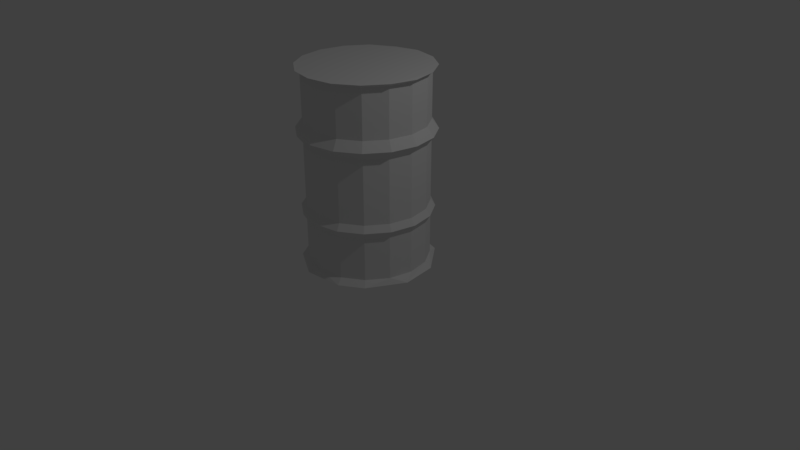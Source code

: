 # Source: barrel.blend  (saved by Blender 2.78.0; exported with 4.5.12 LTS)
import bpy
from mathutils import Matrix  # noqa: F401  (used for matrix-valued properties, if any)

bpy.ops.wm.read_factory_settings(use_empty=True)
scene = bpy.context.scene
scene.name = 'Scene'

# ---- collections
col_collection_1 = bpy.data.collections.new('Collection 1'); scene.collection.children.link(col_collection_1)

# ---- materials (node trees are filled in below, after node groups)
mat_barrel = bpy.data.materials.new('barrel')
mat_barrel.alpha_threshold = 0.0
mat_barrel.use_transparent_shadow = False
mat_barrel.roughness = 0.5

# ---- material node trees

# ---- world
world_world = bpy.data.worlds.new('World'); scene.world = world_world
world_world.color = (0.05088, 0.05088, 0.05088)
world_world.use_sun_shadow = False
world_world.sun_shadow_jitter_overblur = 0.0
world_world.cycles.sampling_method = 'MANUAL'

# ---- cameras
cam_camera = bpy.data.cameras.new('Camera')
cam_camera.clip_end = 100.0
cam_camera.lens = 35.0
cam_camera.sensor_width = 32.0
cam_camera.sensor_height = 18.0
cam_camera.ortho_scale = 7.314
cam_camera.dof.focus_distance = 0.0
cam_camera.dof.aperture_fstop = 128.0

# ---- lights
light_lamp = bpy.data.lights.new('Lamp', 'POINT')
light_lamp.transmission_factor = 0.0
light_lamp.cutoff_distance = 30.0
light_lamp.energy = 100.0
light_lamp.shadow_buffer_clip_start = 1.001
light_lamp.shadow_soft_size = 0.1
light_lamp.shadow_maximum_resolution = 0.006
light_lamp.use_absolute_resolution = True

# ---- meshes
me_cylinder_002 = bpy.data.meshes.new('Cylinder.002')
me_cylinder_002.from_pydata([(7.311e-09, 0.6992, -0.8908), (0.3723, 0.6037, -0.8898), (0.2609, 0.6421, 0.8398), (0.4902, 0.4902, 0.8411), (0.646, 0.2676, -0.8908), (0.7002, -0.113, -0.8898), (0.6418, 0.2583, 0.8418), (0.6387, -0.2646, 0.8408), (0.4944, -0.4944, -0.8908), (0.4902, -0.4902, 0.8411), (0.2676, -0.646, -0.8908), (0.2609, -0.6421, 0.8398), (-0.1377, -0.692, -0.8903), (-0.005287, -0.6924, 0.8408), (-0.2695, -0.6386, 0.8398), (-0.4944, -0.4944, -0.8908), (-0.4933, -0.4849, 0.8419), (-0.646, -0.2676, -0.8908), (-0.6387, -0.2646, 0.8408), (-0.6919, 0.1376, -0.8902), (-0.6939, 7.543e-08, 0.84), (-0.6387, 0.2646, 0.8408), (-0.4944, 0.4944, -0.8908), (-0.4933, 0.4855, 0.8412), (-0.2676, 0.646, -0.8908), (1.263e-08, 0.6347, -0.8433), (1.263e-08, 0.6347, 0.2272), (6.727e-09, 0.7063, 0.3031), (1.263e-08, 0.6347, 0.3853), (-0.001022, 0.6366, 0.8089), (0.2429, 0.5864, 0.3853), (0.2703, 0.6525, 0.3031), (0.2429, 0.5864, 0.2272), (0.2429, 0.5864, -0.8433), (0.4488, 0.4488, 0.3853), (0.4994, 0.4994, 0.3031), (0.4488, 0.4488, 0.2272), (0.4488, 0.4488, -0.8433), (0.5864, 0.2429, 0.3853), (0.6525, 0.2703, 0.3031), (0.5864, 0.2429, 0.2272), (0.5864, 0.2429, -0.8433), (0.6942, -0.003491, 0.8379), (0.6347, -2.398e-08, 0.3853), (0.7063, -2.846e-08, 0.3031), (0.6347, -2.398e-08, 0.2272), (0.6347, -2.398e-08, -0.8433), (0.5864, -0.2429, 0.3853), (0.6525, -0.2703, 0.3031), (0.5864, -0.2429, 0.2272), (0.5864, -0.2429, -0.8433), (0.4488, -0.4488, 0.3853), (0.4994, -0.4994, 0.3031), (0.4488, -0.4488, 0.2272), (0.4488, -0.4488, -0.8433), (0.2429, -0.5864, 0.3853), (0.2703, -0.6525, 0.3031), (0.2429, -0.5864, 0.2272), (0.2429, -0.5864, -0.8433), (1.085e-07, -0.6347, 0.3853), (1.134e-07, -0.7063, 0.3031), (1.085e-07, -0.6347, 0.2272), (1.085e-07, -0.6347, -0.8433), (-0.2429, -0.5864, 0.3853), (-0.2703, -0.6525, 0.3031), (-0.2429, -0.5864, 0.2272), (-0.2429, -0.5864, -0.8433), (-0.4488, -0.4488, 0.3853), (-0.4994, -0.4994, 0.3031), (-0.4488, -0.4488, 0.2272), (-0.4488, -0.4488, -0.8433), (-0.5864, -0.2429, 0.3853), (-0.6525, -0.2703, 0.3031), (-0.5864, -0.2429, 0.2272), (-0.5864, -0.2429, -0.8433), (-0.6347, 1.133e-08, 0.3853), (-0.7063, 1.084e-08, 0.3031), (-0.6347, 1.133e-08, 0.2272), (-0.6347, 1.133e-08, -0.8433), (-0.5864, 0.2429, 0.3853), (-0.6525, 0.2703, 0.3031), (-0.5864, 0.2429, 0.2272), (-0.5864, 0.2429, -0.8433), (-0.4488, 0.4488, 0.3853), (-0.4994, 0.4994, 0.3031), (-0.4488, 0.4488, 0.2272), (-0.4488, 0.4488, -0.8433), (-0.2666, 0.6425, 0.8363), (-0.2429, 0.5864, 0.3853), (-0.2703, 0.6525, 0.3031), (-0.2429, 0.5864, 0.2272), (-0.2429, 0.5864, -0.8433), (-0.001042, 0.6899, 0.8428), (0.2426, 0.5886, 0.8088), (0.4494, 0.4509, 0.8087), (0.5878, 0.2445, 0.8089), (0.6366, 0.0009856, 0.8089), (0.5886, -0.2427, 0.8089), (0.4509, -0.4494, 0.8087), (0.2445, -0.5878, 0.8089), (0.0009858, -0.6366, 0.8089), (-0.2427, -0.5885, 0.8089), (-0.4495, -0.4509, 0.8089), (-0.5878, -0.2446, 0.8089), (-0.6366, -0.001041, 0.8087), (-0.5886, 0.2427, 0.8089), (-0.4509, 0.4494, 0.8088), (-0.2446, 0.5877, 0.8087), (0.2429, 0.5864, -0.34), (0.4488, 0.4488, -0.34), (0.5864, 0.2429, -0.34), (0.6347, -2.398e-08, -0.34), (0.5864, -0.2429, -0.34), (0.4488, -0.4488, -0.34), (0.2429, -0.5864, -0.34), (1.085e-07, -0.6347, -0.34), (-0.2429, -0.5864, -0.34), (-0.4488, -0.4488, -0.34), (-0.5864, -0.2429, -0.34), (-0.6347, 1.133e-08, -0.34), (-0.5864, 0.2429, -0.34), (-0.4488, 0.4488, -0.34), (-0.2429, 0.5864, -0.34), (1.263e-08, 0.6347, -0.34), (0.2612, 0.6306, -0.397), (0.2429, 0.5864, -0.4645), (0.4826, 0.4826, -0.397), (0.4488, 0.4488, -0.4645), (0.6306, 0.2612, -0.397), (0.5864, 0.2429, -0.4645), (0.6825, -2.478e-08, -0.397), (0.6347, -2.398e-08, -0.4645), (0.6306, -0.2612, -0.397), (0.5864, -0.2429, -0.4645), (0.4826, -0.4826, -0.397), (0.4488, -0.4488, -0.4645), (0.2612, -0.6306, -0.397), (0.2429, -0.5864, -0.4645), (1.134e-07, -0.6825, -0.397), (1.085e-07, -0.6347, -0.4645), (-0.2612, -0.6306, -0.397), (-0.2429, -0.5864, -0.4645), (-0.4826, -0.4826, -0.397), (-0.4488, -0.4488, -0.4645), (-0.6306, -0.2612, -0.397), (-0.5864, -0.2429, -0.4645), (-0.6825, 1.32e-08, -0.397), (-0.6347, 1.133e-08, -0.4645), (-0.6306, 0.2612, -0.397), (-0.5864, 0.2429, -0.4645), (-0.4826, 0.4826, -0.397), (-0.4488, 0.4488, -0.4645), (-0.2612, 0.6306, -0.397), (-0.2429, 0.5864, -0.4645), (1.263e-08, 0.6347, -0.4645), (1.038e-08, 0.6825, -0.397)], [], [(42, 6, 7), (16, 14, 13, 11, 9, 7, 6, 3, 2, 92, 23, 21, 20, 18), (23, 92, 87), (0, 24, 91, 25), (8, 10, 12, 15, 17, 19, 22, 24, 0, 1, 4, 5), (123, 122, 90, 26), (27, 26, 90, 89), (27, 89, 88, 28), (28, 88, 107, 29), (24, 22, 86, 91), (122, 121, 85, 90), (90, 85, 84, 89), (89, 84, 83, 88), (88, 83, 106, 107), (22, 19, 82, 86), (121, 120, 81, 85), (85, 81, 80, 84), (84, 80, 79, 83), (83, 79, 105, 106), (120, 119, 77, 81), (78, 82, 19), (81, 77, 76, 80), (80, 76, 75, 79), (79, 75, 104, 105), (78, 19, 17, 74), (119, 118, 73, 77), (77, 73, 72, 76), (75, 76, 72, 71), (75, 71, 103, 104), (74, 17, 15, 70), (118, 117, 69, 73), (73, 69, 68, 72), (72, 68, 67, 71), (71, 67, 102, 103), (15, 12, 66, 70), (117, 116, 65, 69), (69, 65, 64, 68), (67, 68, 64, 63), (67, 63, 101, 102), (116, 115, 61, 65), (62, 66, 12), (65, 61, 60, 64), (64, 60, 59, 63), (63, 59, 100, 101), (62, 12, 10, 58), (115, 114, 57, 61), (61, 57, 56, 60), (60, 56, 55, 59), (59, 55, 99, 100), (10, 8, 54, 58), (114, 113, 53, 57), (57, 53, 52, 56), (55, 56, 52, 51), (55, 51, 98, 99), (8, 5, 50, 54), (113, 112, 49, 53), (53, 49, 48, 52), (52, 48, 47, 51), (51, 47, 97, 98), (112, 111, 45, 49), (46, 50, 5), (49, 45, 44, 48), (48, 44, 43, 47), (47, 43, 96, 97), (5, 4, 41, 46), (111, 110, 40, 45), (45, 40, 39, 44), (43, 44, 39, 38), (43, 38, 95, 96), (4, 1, 37, 41), (110, 109, 36, 40), (39, 40, 36, 35), (39, 35, 34, 38), (38, 34, 94, 95), (109, 108, 32, 36), (33, 37, 1), (36, 32, 31, 35), (35, 31, 30, 34), (34, 30, 93, 94), (1, 0, 25, 33), (31, 32, 26, 27), (31, 27, 28, 30), (30, 28, 29, 93), (2, 93, 29, 92), (3, 94, 93, 2), (95, 94, 3, 6), (96, 95, 6, 42), (97, 96, 42, 7), (9, 98, 97, 7), (99, 98, 9, 11), (100, 99, 11, 13), (101, 100, 13, 14), (102, 101, 14, 16), (103, 102, 16, 18), (20, 104, 103, 18), (105, 104, 20, 21), (23, 106, 105, 21), (87, 107, 106, 23), (29, 107, 87, 92), (152, 150, 121, 122), (150, 148, 120, 121), (148, 146, 119, 120), (146, 144, 118, 119), (144, 142, 117, 118), (142, 140, 116, 117), (140, 138, 115, 116), (138, 136, 114, 115), (114, 136, 134, 113), (134, 132, 112, 113), (132, 130, 111, 112), (111, 130, 128, 110), (110, 128, 126, 109), (126, 124, 108, 109), (124, 155, 123, 108), (155, 152, 122, 123), (25, 91, 153, 154), (155, 154, 153, 152), (125, 33, 25, 154), (124, 125, 154, 155), (37, 33, 125, 127), (127, 125, 124, 126), (41, 37, 127, 129), (129, 127, 126, 128), (46, 41, 129, 131), (131, 129, 128, 130), (50, 46, 131, 133), (132, 133, 131, 130), (54, 50, 133, 135), (134, 135, 133, 132), (58, 54, 135, 137), (137, 135, 134, 136), (62, 58, 137, 139), (139, 137, 136, 138), (66, 62, 139, 141), (141, 139, 138, 140), (70, 66, 141, 143), (143, 141, 140, 142), (74, 70, 143, 145), (145, 143, 142, 144), (78, 74, 145, 147), (147, 145, 144, 146), (82, 78, 147, 149), (149, 147, 146, 148), (86, 82, 149, 151), (151, 149, 148, 150), (91, 86, 151, 153), (152, 153, 151, 150), (108, 123, 26, 32)])
_uv = me_cylinder_002.uv_layers.new(name='UVMap')
_uv.uv.foreach_set('vector', [0.6917, 0.5142, 0.6421, 0.5544, 0.7173, 0.4615, 0.4996, 0.2907, 0.5712, 0.2896, 0.6373, 0.3108, 0.6888, 0.3507, 0.7173, 0.4043, 0.7173, 0.4615, 0.6421, 0.5544, 0.575, 0.5778, 0.5024, 0.578, 0.4376, 0.556, 0.3587, 0.4625, 0.3587, 0.4065, 0.3849, 0.3532, 0.4355, 0.3128, 0.3587, 0.4625, 0.4376, 0.556, 0.3859, 0.5167, 0.5174, 0.0, 0.5891, 0.004803, 0.5848, 0.01791, 0.5196, 0.01355, 0.2925, 0.2631, 0.2285, 0.2896, 0.1207, 0.2896, 0.03301, 0.2394, 0.0, 0.1881, 4.166e-05, 0.1017, 0.0625, 0.03128, 0.1266, 0.004802, 0.1984, 0.0, 0.2932, 0.02901, 0.355, 0.1063, 0.3579, 0.1877, 0.8342, 0.7548, 0.8996, 0.7557, 0.8967, 0.8759, 0.8313, 0.8749, 0.8273, 0.891, 0.8313, 0.8749, 0.8967, 0.8759, 0.9, 0.8921, 0.8273, 0.891, 0.9, 0.8921, 0.896, 0.9094, 0.8306, 0.9084, 0.8306, 0.9084, 0.896, 0.9094, 0.8942, 0.9991, 0.8286, 0.9981, 0.5891, 0.004803, 0.6532, 0.03128, 0.6429, 0.04195, 0.5848, 0.01791, 0.8996, 0.7557, 0.96, 0.7566, 0.9572, 0.8768, 0.8967, 0.8759, 0.8967, 0.8759, 0.9572, 0.8768, 0.9673, 0.893, 0.9, 0.8921, 0.9, 0.8921, 0.9673, 0.893, 0.9564, 0.9103, 0.896, 0.9094, 0.896, 0.9094, 0.9564, 0.9103, 0.9548, 1.0, 0.8942, 0.9991, 0.6532, 0.03128, 0.7156, 0.1017, 0.6852, 0.082, 0.6429, 0.04195, 0.2427, 0.8214, 0.1823, 0.8223, 0.1795, 0.7021, 0.2399, 0.7013, 0.2399, 0.7013, 0.1795, 0.7021, 0.1828, 0.686, 0.25, 0.685, 0.25, 0.685, 0.1828, 0.686, 0.1787, 0.6686, 0.2391, 0.6678, 0.2391, 0.6678, 0.1787, 0.6686, 0.1764, 0.5789, 0.237, 0.578, 0.1823, 0.8223, 0.1169, 0.8233, 0.1141, 0.7031, 0.1795, 0.7021, 0.7051, 0.132, 0.6852, 0.082, 0.7156, 0.1017, 0.1795, 0.7021, 0.1141, 0.7031, 0.11, 0.6871, 0.1828, 0.686, 0.1828, 0.686, 0.11, 0.6871, 0.1133, 0.6696, 0.1787, 0.6686, 0.1787, 0.6686, 0.1133, 0.6696, 0.1108, 0.5799, 0.1764, 0.5789, 0.7051, 0.132, 0.7156, 0.1017, 0.7157, 0.1881, 0.6996, 0.1843, 0.1169, 0.8233, 0.05647, 0.8242, 0.05365, 0.7041, 0.1141, 0.7031, 0.7593, 0.008419, 0.7342, 0.0569, 0.7157, 0.05394, 0.7435, 0.0, 0.1133, 0.6696, 0.11, 0.6871, 0.04277, 0.6881, 0.05286, 0.6706, 0.1133, 0.6696, 0.05286, 0.6706, 0.05025, 0.5808, 0.1108, 0.5799, 0.6996, 0.1843, 0.7157, 0.1881, 0.6827, 0.2394, 0.6697, 0.2309, 0.05647, 0.8242, 0.01021, 0.825, 0.007391, 0.7048, 0.05365, 0.7041, 0.7342, 0.0569, 0.7342, 0.1094, 0.7157, 0.1123, 0.7157, 0.05394, 0.6717, 0.6364, 0.6717, 0.578, 0.6897, 0.5812, 0.6897, 0.6337, 0.3587, 0.852, 0.4048, 0.8497, 0.4119, 0.9393, 0.3655, 0.9416, 0.6827, 0.2394, 0.595, 0.2896, 0.6198, 0.2648, 0.6697, 0.2309, 0.3927, 0.6964, 0.453, 0.6933, 0.4625, 0.8132, 0.4022, 0.8163, 0.7342, 0.1094, 0.7593, 0.1578, 0.7435, 0.1663, 0.7157, 0.1123, 0.4048, 0.8497, 0.393, 0.8329, 0.4601, 0.8295, 0.4652, 0.8467, 0.4048, 0.8497, 0.4652, 0.8467, 0.4724, 0.9362, 0.4119, 0.9393, 0.453, 0.6933, 0.5183, 0.69, 0.5278, 0.8099, 0.4625, 0.8132, 0.5575, 0.2808, 0.6198, 0.2648, 0.595, 0.2896, 0.4625, 0.8132, 0.5278, 0.8099, 0.5327, 0.8258, 0.4601, 0.8295, 0.4601, 0.8295, 0.5327, 0.8258, 0.5304, 0.8433, 0.4652, 0.8467, 0.4652, 0.8467, 0.5304, 0.8433, 0.5379, 0.9329, 0.4724, 0.9362, 0.5575, 0.2808, 0.595, 0.2896, 0.4873, 0.2896, 0.4923, 0.2764, 0.5183, 0.69, 0.5786, 0.6869, 0.5881, 0.8068, 0.5278, 0.8099, 0.5278, 0.8099, 0.5881, 0.8068, 0.5998, 0.8223, 0.5327, 0.8258, 0.5327, 0.8258, 0.5998, 0.8223, 0.5907, 0.8402, 0.5304, 0.8433, 0.5304, 0.8433, 0.5907, 0.8402, 0.5984, 0.9298, 0.5379, 0.9329, 0.4873, 0.2896, 0.4233, 0.2631, 0.4342, 0.2524, 0.4923, 0.2764, 0.5786, 0.6869, 0.6247, 0.6844, 0.6343, 0.8044, 0.5881, 0.8068, 0.6717, 0.581, 0.6717, 0.6335, 0.6531, 0.6364, 0.6531, 0.578, 0.6343, 0.5806, 0.6531, 0.578, 0.6531, 0.6364, 0.6343, 0.6331, 0.7173, 0.5567, 0.7635, 0.5556, 0.767, 0.6453, 0.7205, 0.6464, 0.4233, 0.2631, 0.3579, 0.1877, 0.392, 0.2123, 0.4342, 0.2524, 0.7575, 0.402, 0.8179, 0.4006, 0.8226, 0.5207, 0.7622, 0.5222, 0.7622, 0.5222, 0.8226, 0.5207, 0.8196, 0.5369, 0.7523, 0.5385, 0.7523, 0.5385, 0.8196, 0.5369, 0.8239, 0.5541, 0.7635, 0.5556, 0.7635, 0.5556, 0.8239, 0.5541, 0.8276, 0.6439, 0.767, 0.6453, 0.8179, 0.4006, 0.8833, 0.3989, 0.888, 0.519, 0.8226, 0.5207, 0.372, 0.1624, 0.392, 0.2123, 0.3579, 0.1877, 0.8226, 0.5207, 0.888, 0.519, 0.8923, 0.535, 0.8196, 0.5369, 0.8196, 0.5369, 0.8923, 0.535, 0.8893, 0.5525, 0.8239, 0.5541, 0.8239, 0.5541, 0.8893, 0.5525, 0.8931, 0.6422, 0.8276, 0.6439, 0.3579, 0.1877, 0.3608, 0.1063, 0.3775, 0.1101, 0.372, 0.1624, 0.8833, 0.3989, 0.9437, 0.3974, 0.9484, 0.5175, 0.888, 0.519, 0.888, 0.519, 0.9484, 0.5175, 0.9595, 0.5333, 0.8923, 0.535, 0.8893, 0.5525, 0.8923, 0.535, 0.9595, 0.5333, 0.9497, 0.551, 0.8893, 0.5525, 0.9497, 0.551, 0.9537, 0.6407, 0.8931, 0.6422, 0.3608, 0.1063, 0.4225, 0.02901, 0.4074, 0.06342, 0.3775, 0.1101, 0.9437, 0.3974, 0.99, 0.3962, 0.9946, 0.5163, 0.9484, 0.5175, 0.7619, 0.1663, 0.7794, 0.1721, 0.7666, 0.2235, 0.7477, 0.2235, 0.7299, 0.2808, 0.7157, 0.2235, 0.735, 0.2232, 0.7477, 0.2747, 0.9497, 0.551, 0.9959, 0.5498, 1.0, 0.6394, 0.9537, 0.6407, 0.7275, 0.7531, 0.7737, 0.7538, 0.7709, 0.874, 0.7247, 0.8732, 0.4573, 0.02953, 0.4074, 0.06342, 0.4225, 0.02901, 0.7666, 0.2235, 0.7794, 0.275, 0.7619, 0.2808, 0.7477, 0.2235, 0.7157, 0.2235, 0.7299, 0.1663, 0.7477, 0.1718, 0.735, 0.2232, 0.7239, 0.9067, 0.7701, 0.9074, 0.768, 0.9972, 0.7215, 0.9964, 0.4225, 0.02901, 0.5174, 0.0, 0.5196, 0.01355, 0.4573, 0.02953, 0.76, 0.8899, 0.7709, 0.874, 0.8313, 0.8749, 0.8273, 0.891, 0.76, 0.8899, 0.8273, 0.891, 0.8306, 0.9084, 0.7701, 0.9074, 0.7701, 0.9074, 0.8306, 0.9084, 0.8286, 0.9981, 0.768, 0.9972, 0.215, 0.578, 0.2113, 0.5664, 0.272, 0.5466, 0.2797, 0.556, 0.1424, 0.5779, 0.1456, 0.5662, 0.2113, 0.5664, 0.215, 0.578, 0.08515, 0.5457, 0.1456, 0.5662, 0.1424, 0.5779, 0.07523, 0.5545, 0.03902, 0.5083, 0.08515, 0.5457, 0.07523, 0.5545, 0.02566, 0.5142, 0.01425, 0.4596, 0.03902, 0.5083, 0.02566, 0.5142, 1.795e-06, 0.4616, 0.0, 0.4043, 0.01461, 0.407, 0.01425, 0.4596, 1.795e-06, 0.4616, 0.04005, 0.3585, 0.01461, 0.407, 0.0, 0.4043, 0.02855, 0.3507, 0.0867, 0.3214, 0.04005, 0.3585, 0.02855, 0.3507, 0.07998, 0.3108, 0.1475, 0.3016, 0.0867, 0.3214, 0.07998, 0.3108, 0.1461, 0.2896, 0.2131, 0.3019, 0.1475, 0.3016, 0.1461, 0.2896, 0.2178, 0.2907, 0.2735, 0.3223, 0.2131, 0.3019, 0.2178, 0.2907, 0.2819, 0.3128, 0.3325, 0.3532, 0.3197, 0.3597, 0.2735, 0.3223, 0.2819, 0.3128, 0.3444, 0.4084, 0.3197, 0.3597, 0.3325, 0.3532, 0.3587, 0.4064, 0.3587, 0.4625, 0.3441, 0.461, 0.3444, 0.4084, 0.3587, 0.4064, 0.3315, 0.5167, 0.3186, 0.5096, 0.3441, 0.461, 0.3587, 0.4625, 0.272, 0.5466, 0.3186, 0.5096, 0.3315, 0.5167, 0.2797, 0.556, 0.9023, 0.7437, 0.9673, 0.7447, 0.96, 0.7566, 0.8996, 0.7557, 0.25, 0.8334, 0.185, 0.8343, 0.1823, 0.8223, 0.2427, 0.8214, 0.185, 0.8343, 0.1147, 0.8354, 0.1169, 0.8233, 0.1823, 0.8223, 0.1147, 0.8354, 0.04974, 0.8364, 0.05647, 0.8242, 0.1169, 0.8233, 0.7144, 0.578, 0.7144, 0.6344, 0.7023, 0.6323, 0.7023, 0.5798, 0.3847, 0.6847, 0.4496, 0.6814, 0.453, 0.6933, 0.3927, 0.6964, 0.4496, 0.6814, 0.5198, 0.6778, 0.5183, 0.69, 0.453, 0.6933, 0.5198, 0.6778, 0.5846, 0.6745, 0.5786, 0.6869, 0.5183, 0.69, 0.6897, 0.5797, 0.7023, 0.578, 0.7023, 0.6344, 0.6897, 0.6322, 0.7501, 0.3902, 0.815, 0.3886, 0.8179, 0.4006, 0.7575, 0.402, 0.815, 0.3886, 0.8853, 0.3868, 0.8833, 0.3989, 0.8179, 0.4006, 0.8833, 0.3989, 0.8853, 0.3868, 0.9503, 0.3851, 0.9437, 0.3974, 0.785, 0.1066, 0.773, 0.1107, 0.7593, 0.05533, 0.7722, 0.0551, 0.7593, 0.05533, 0.773, 0.0, 0.785, 0.003654, 0.7722, 0.0551, 0.767, 0.7416, 0.832, 0.7427, 0.8342, 0.7548, 0.7737, 0.7538, 0.832, 0.7427, 0.9023, 0.7437, 0.8996, 0.7557, 0.8342, 0.7548, 0.8367, 0.6481, 0.9021, 0.6491, 0.9002, 0.7294, 0.8348, 0.7284, 0.832, 0.7427, 0.8348, 0.7284, 0.9002, 0.7294, 0.9023, 0.7437, 0.7744, 0.7274, 0.7762, 0.6472, 0.8367, 0.6481, 0.8348, 0.7284, 0.767, 0.7416, 0.7744, 0.7274, 0.8348, 0.7284, 0.832, 0.7427, 0.73, 0.6464, 0.7762, 0.6472, 0.7744, 0.7274, 0.7281, 0.7267, 0.7281, 0.7267, 0.7744, 0.7274, 0.767, 0.7416, 0.7173, 0.7408, 0.9396, 0.2908, 0.9858, 0.2896, 0.9889, 0.3698, 0.9427, 0.371, 0.9427, 0.371, 0.9889, 0.3698, 1.0, 0.3838, 0.9503, 0.3851, 0.8792, 0.2923, 0.9396, 0.2908, 0.9427, 0.371, 0.8823, 0.3726, 0.8823, 0.3726, 0.9427, 0.371, 0.9503, 0.3851, 0.8853, 0.3868, 0.8138, 0.294, 0.8792, 0.2923, 0.8823, 0.3726, 0.8169, 0.3742, 0.815, 0.3886, 0.8169, 0.3742, 0.8823, 0.3726, 0.8853, 0.3868, 0.7534, 0.2955, 0.8138, 0.294, 0.8169, 0.3742, 0.7565, 0.3757, 0.7501, 0.3902, 0.7565, 0.3757, 0.8169, 0.3742, 0.815, 0.3886, 0.5701, 0.5804, 0.6163, 0.578, 0.6226, 0.6581, 0.5765, 0.6605, 0.5765, 0.6605, 0.6226, 0.6581, 0.6343, 0.6719, 0.5846, 0.6745, 0.5098, 0.5836, 0.5701, 0.5804, 0.5765, 0.6605, 0.5162, 0.6636, 0.5162, 0.6636, 0.5765, 0.6605, 0.5846, 0.6745, 0.5198, 0.6778, 0.4445, 0.5869, 0.5098, 0.5836, 0.5162, 0.6636, 0.4509, 0.667, 0.4509, 0.667, 0.5162, 0.6636, 0.5198, 0.6778, 0.4496, 0.6814, 0.3842, 0.5899, 0.4445, 0.5869, 0.4509, 0.667, 0.3906, 0.67, 0.3906, 0.67, 0.4509, 0.667, 0.4496, 0.6814, 0.3847, 0.6847, 0.05897, 0.9308, 0.01272, 0.9316, 0.01083, 0.8514, 0.05709, 0.8506, 0.05709, 0.8506, 0.01083, 0.8514, 0.0, 0.8372, 0.04974, 0.8364, 0.1194, 0.9299, 0.05897, 0.9308, 0.05709, 0.8506, 0.1175, 0.8497, 0.1175, 0.8497, 0.05709, 0.8506, 0.04974, 0.8364, 0.1147, 0.8354, 0.1848, 0.9289, 0.1194, 0.9299, 0.1175, 0.8497, 0.1829, 0.8487, 0.1829, 0.8487, 0.1175, 0.8497, 0.1147, 0.8354, 0.185, 0.8343, 0.2452, 0.928, 0.1848, 0.9289, 0.1829, 0.8487, 0.2433, 0.8478, 0.2433, 0.8478, 0.1829, 0.8487, 0.185, 0.8343, 0.25, 0.8334, 0.9021, 0.6491, 0.9625, 0.65, 0.9606, 0.7302, 0.9002, 0.7294, 0.9023, 0.7437, 0.9002, 0.7294, 0.9606, 0.7302, 0.9673, 0.7447, 0.7737, 0.7538, 0.8342, 0.7548, 0.8313, 0.8749, 0.7709, 0.874])
me_cylinder_002.materials.append(mat_barrel)
me_cylinder_002.use_remesh_preserve_volume = False
me_cylinder_002.use_remesh_preserve_attributes = False
me_cylinder_002.use_mirror_vertex_groups = False
me_cylinder_002.update()

# ---- objects
ob_cylinder = bpy.data.objects.new('Cylinder', me_cylinder_002)
ob_lamp = bpy.data.objects.new('Lamp', light_lamp)
ob_camera = bpy.data.objects.new('Camera', cam_camera)

# ---- transforms, parenting, visibility, modifiers, constraints
ob_cylinder.location = (0.0, 0.0, 1.282)
ob_cylinder.scale = (1.224, 1.224, 1.451)
ob_cylinder.lineart.crease_threshold = 0.0
ob_lamp.location = (4.076, 1.005, 5.904)
ob_lamp.rotation_euler = (0.6503, 0.05522, 1.866)
ob_lamp.lock_rotations_4d = False
ob_lamp.empty_display_type = 'ARROWS'
ob_lamp.color = (0.0, 0.0, 0.0, 0.0)
ob_lamp.lineart.crease_threshold = 0.0
ob_camera.location = (7.481, -6.508, 5.344)
ob_camera.rotation_euler = (1.109, 0.0, 0.8149)
ob_camera.lock_rotations_4d = False
ob_camera.empty_display_type = 'ARROWS'
ob_camera.color = (0.0, 0.0, 0.0, 0.0)
ob_camera.display_type = 'WIRE'
ob_camera.lineart.crease_threshold = 0.0

# ---- collection membership
col_collection_1.objects.link(ob_cylinder)
col_collection_1.objects.link(ob_lamp)
col_collection_1.objects.link(ob_camera)

# ---- scene / render settings (as saved in the file)
scene.camera = ob_camera
scene.frame_start = 1; scene.frame_end = 250; scene.frame_set(1)
scene.render.engine = 'BLENDER_EEVEE_NEXT'
scene.render.resolution_percentage = 50
scene.render.dither_intensity = 0.0
scene.cycles.use_denoising = False
scene.cycles.samples = 128
scene.cycles.sampling_pattern = 'TABULATED_SOBOL'
scene.cycles.light_sampling_threshold = 0.0
scene.cycles.use_adaptive_sampling = False
scene.cycles.use_light_tree = False
scene.cycles.blur_glossy = 0.0
scene.cycles.sample_clamp_indirect = 0.0
scene.view_settings.view_transform = 'Standard'
bpy.context.view_layer.update()
